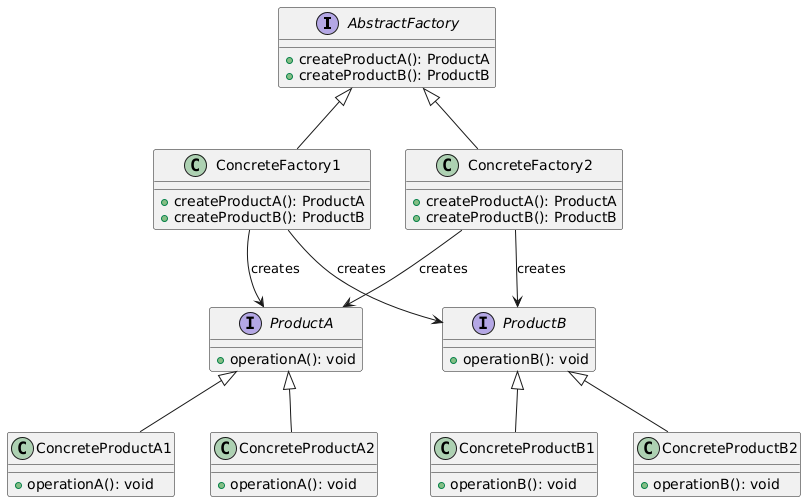

The diagram above was rendered by PlantUML. Its source (embedded in the PNG):
@startuml
' Abstract Factory interface
interface AbstractFactory {
  + createProductA(): ProductA
  + createProductB(): ProductB
}

' Concrete Factory classes
class ConcreteFactory1   {
  + createProductA(): ProductA
  + createProductB(): ProductB
}

class ConcreteFactory2   {
  + createProductA(): ProductA
  + createProductB(): ProductB
}

' Abstract Product interfaces
interface ProductA {
  + operationA(): void
}

interface ProductB {
  + operationB(): void
}

' Concrete Product classes for Factory 1
class ConcreteProductA1   {
  + operationA(): void
}

class ConcreteProductB1   {
  + operationB(): void
}

' Concrete Product classes for Factory 2
class ConcreteProductA2   {
  + operationA(): void
}

class ConcreteProductB2   {
  + operationB(): void
}

' Relationships
AbstractFactory <|-- ConcreteFactory1
AbstractFactory <|-- ConcreteFactory2
ProductA <|-- ConcreteProductA1
ProductA <|-- ConcreteProductA2
ProductB <|-- ConcreteProductB1
ProductB <|-- ConcreteProductB2
ConcreteFactory1 --> ProductA : creates
ConcreteFactory1 --> ProductB : creates
ConcreteFactory2 --> ProductA : creates
ConcreteFactory2 --> ProductB : creates
@enduml